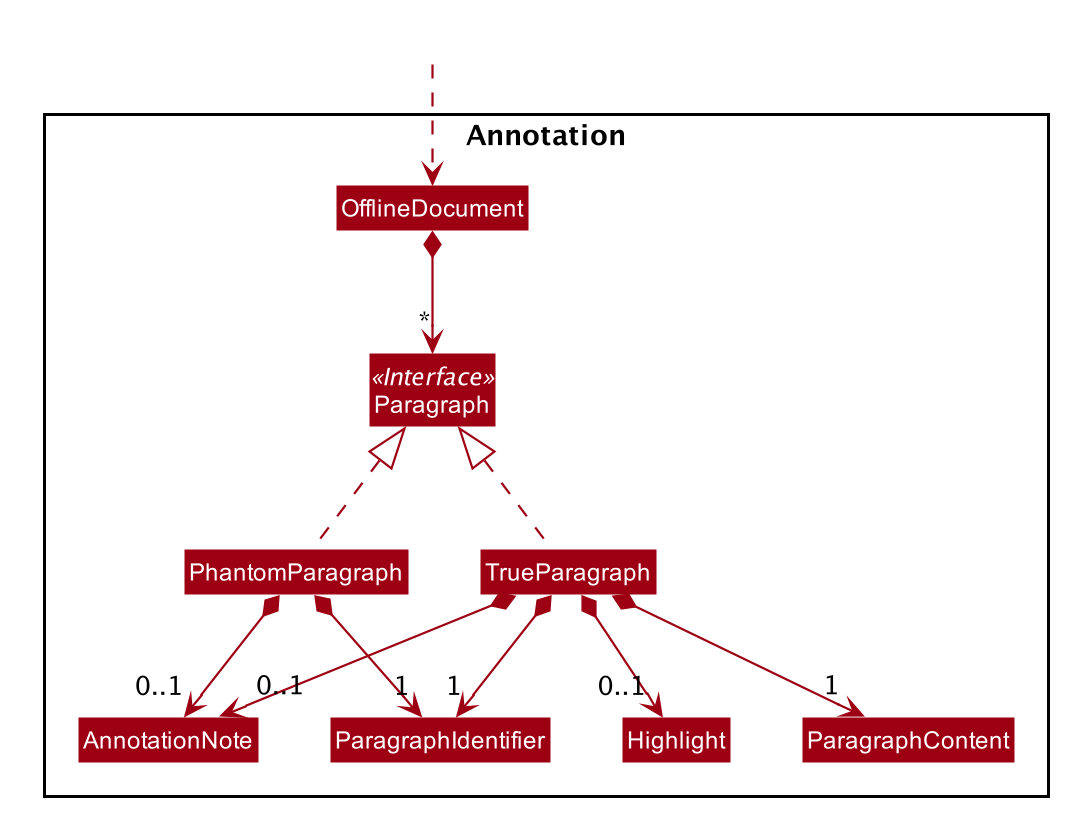

The diagram above was rendered by PlantUML. Its source (embedded in the PNG):
@startuml








skinparam BackgroundColor #FFFFFFF

skinparam Shadowing false

skinparam Class {
    FontColor #FFFFFF
    BorderThickness 1
    BorderColor #FFFFFF
    StereotypeFontColor #FFFFFF
    FontName Arial
}

skinparam Actor {
    BorderColor #000000
    Color #000000
    FontName Arial
}

skinparam Sequence {
    MessageAlign center
    BoxFontSize 15
    BoxPadding 0
    BoxFontColor #FFFFFF
    FontName Arial
}

skinparam Participant {
    FontColor #FFFFFFF
    Padding 20
}

skinparam MinClassWidth 50
skinparam ParticipantPadding 10
skinparam Shadowing false
skinparam DefaultTextAlignment center
skinparam packageStyle Rectangle

hide footbox
hide members
hide circle
skinparam arrowThickness 1.1
skinparam arrowColor #9D0012
skinparam classBackgroundColor #9D0012

Package Annotation {
Interface Paragraph <<Interface>>
Class AnnotationNote
Class Highlight
Class OfflineDocument
Class Paragraph
Class ParagraphContent
Class ParagraphIdentifier
Class PhantomParagraph
Class TrueParagraph
}

Class HiddenOutside #FFFFFF
HiddenOutside ..> OfflineDocument

OfflineDocument *--> "*" Paragraph
TrueParagraph .up.|> Paragraph
PhantomParagraph .up.|> Paragraph

PhantomParagraph *--> "1" ParagraphIdentifier
PhantomParagraph *--> "0..1" AnnotationNote

TrueParagraph *--> "1" ParagraphIdentifier
TrueParagraph *--> "1" ParagraphContent
TrueParagraph *--> "0..1" AnnotationNote
TrueParagraph *--> "0..1" Highlight

@enduml